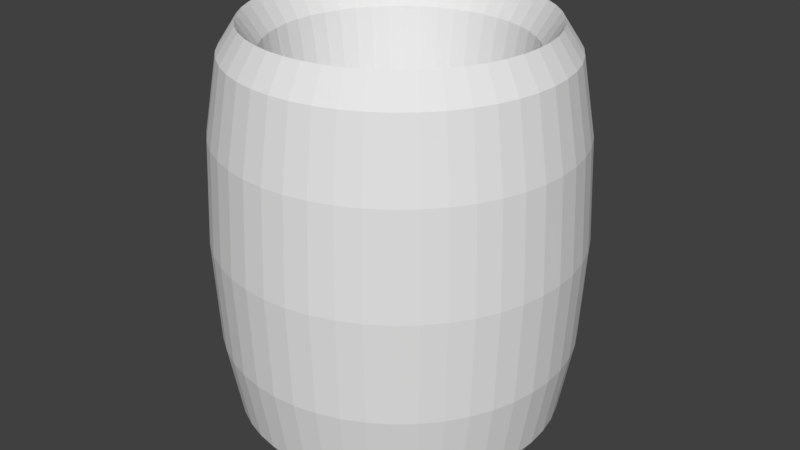 # Source: Torrus.blend  (saved by Blender 2.79.0; exported with 4.5.12 LTS)
import bpy
from mathutils import Matrix  # noqa: F401  (used for matrix-valued properties, if any)

bpy.ops.wm.read_factory_settings(use_empty=True)
scene = bpy.context.scene
scene.name = 'Scene'

# ---- collections
col_collection_1 = bpy.data.collections.new('Collection 1'); scene.collection.children.link(col_collection_1)

# ---- world
world_world = bpy.data.worlds.new('World'); scene.world = world_world
world_world.color = (0.05088, 0.05088, 0.05088)
world_world.use_sun_shadow = False
world_world.sun_shadow_jitter_overblur = 0.0
world_world.cycles.sampling_method = 'MANUAL'

# ---- meshes
me_torus = bpy.data.meshes.new('Torus')
me_torus.from_pydata([(2.445, 7.169e-09, -2.718e-10), (2.379, 7.169e-09, -1.395), (2.2, 7.169e-09, -2.416), (1.956, 7.169e-09, -2.79), (1.711, 7.169e-09, -2.416), (1.532, 7.169e-09, -1.395), (1.467, 7.169e-09, -2.718e-10), (1.532, 7.169e-09, 1.395), (1.711, 7.169e-09, 2.416), (1.956, 7.169e-09, 2.79), (2.2, 7.169e-09, 2.416), (2.379, 7.169e-09, 1.395), (2.424, 0.3191, -2.718e-10), (2.359, 0.3105, -1.395), (2.181, 0.2872, -2.416), (1.939, 0.2553, -2.79), (1.697, 0.2234, -2.416), (1.519, 0.2, -1.395), (1.454, 0.1914, -2.718e-10), (1.519, 0.2, 1.395), (1.697, 0.2234, 2.416), (1.939, 0.2553, 2.79), (2.181, 0.2872, 2.416), (2.359, 0.3105, 1.395), (2.361, 0.6327, -2.718e-10), (2.298, 0.6157, -1.395), (2.125, 0.5694, -2.416), (1.889, 0.5062, -2.79), (1.653, 0.4429, -2.416), (1.48, 0.3966, -1.395), (1.417, 0.3796, -2.718e-10), (1.48, 0.3966, 1.395), (1.653, 0.4429, 2.416), (1.889, 0.5062, 2.79), (2.125, 0.5694, 2.416), (2.298, 0.6157, 1.395), (2.258, 0.9355, -2.718e-10), (2.198, 0.9104, -1.395), (2.033, 0.8419, -2.416), (1.807, 0.7484, -2.79), (1.581, 0.6548, -2.416), (1.416, 0.5864, -1.395), (1.355, 0.5613, -2.718e-10), (1.416, 0.5864, 1.395), (1.581, 0.6548, 2.416), (1.807, 0.7484, 2.79), (2.033, 0.8419, 2.416), (2.198, 0.9104, 1.395), (2.117, 1.222, -2.718e-10), (2.06, 1.19, -1.395), (1.905, 1.1, -2.416), (1.694, 0.9778, -2.79), (1.482, 0.8556, -2.416), (1.327, 0.7661, -1.395), (1.27, 0.7334, -2.718e-10), (1.327, 0.7661, 1.395), (1.482, 0.8556, 2.416), (1.694, 0.9778, 2.79), (1.905, 1.1, 2.416), (2.06, 1.19, 1.395), (1.939, 1.488, -2.718e-10), (1.887, 1.448, -1.395), (1.745, 1.339, -2.416), (1.552, 1.191, -2.79), (1.358, 1.042, -2.416), (1.216, 0.9328, -1.395), (1.164, 0.8929, -2.718e-10), (1.216, 0.9328, 1.395), (1.358, 1.042, 2.416), (1.552, 1.191, 2.79), (1.745, 1.339, 2.416), (1.887, 1.448, 1.395), (1.729, 1.729, -2.718e-10), (1.682, 1.682, -1.395), (1.556, 1.556, -2.416), (1.383, 1.383, -2.79), (1.21, 1.21, -2.416), (1.083, 1.083, -1.395), (1.037, 1.037, -2.718e-10), (1.083, 1.083, 1.395), (1.21, 1.21, 2.416), (1.383, 1.383, 2.79), (1.556, 1.556, 2.416), (1.682, 1.682, 1.395), (1.488, 1.939, -2.718e-10), (1.448, 1.887, -1.395), (1.339, 1.745, -2.416), (1.191, 1.552, -2.79), (1.042, 1.358, -2.416), (0.9328, 1.216, -1.395), (0.8929, 1.164, -2.718e-10), (0.9328, 1.216, 1.395), (1.042, 1.358, 2.416), (1.191, 1.552, 2.79), (1.339, 1.745, 2.416), (1.448, 1.887, 1.395), (1.222, 2.117, -2.718e-10), (1.19, 2.06, -1.395), (1.1, 1.905, -2.416), (0.9778, 1.694, -2.79), (0.8556, 1.482, -2.416), (0.7661, 1.327, -1.395), (0.7334, 1.27, -2.718e-10), (0.7661, 1.327, 1.395), (0.8556, 1.482, 2.416), (0.9778, 1.694, 2.79), (1.1, 1.905, 2.416), (1.19, 2.06, 1.395), (0.9355, 2.258, -2.718e-10), (0.9104, 2.198, -1.395), (0.8419, 2.033, -2.416), (0.7484, 1.807, -2.79), (0.6548, 1.581, -2.416), (0.5864, 1.416, -1.395), (0.5613, 1.355, -2.718e-10), (0.5864, 1.416, 1.395), (0.6548, 1.581, 2.416), (0.7484, 1.807, 2.79), (0.8419, 2.033, 2.416), (0.9104, 2.198, 1.395), (0.6327, 2.361, -2.718e-10), (0.6157, 2.298, -1.395), (0.5694, 2.125, -2.416), (0.5062, 1.889, -2.79), (0.4429, 1.653, -2.416), (0.3966, 1.48, -1.395), (0.3796, 1.417, -2.718e-10), (0.3966, 1.48, 1.395), (0.4429, 1.653, 2.416), (0.5062, 1.889, 2.79), (0.5694, 2.125, 2.416), (0.6157, 2.298, 1.395), (0.3191, 2.424, -2.718e-10), (0.3105, 2.359, -1.395), (0.2872, 2.181, -2.416), (0.2553, 1.939, -2.79), (0.2234, 1.697, -2.416), (0.2, 1.519, -1.395), (0.1914, 1.454, -2.718e-10), (0.2, 1.519, 1.395), (0.2234, 1.697, 2.416), (0.2553, 1.939, 2.79), (0.2872, 2.181, 2.416), (0.3105, 2.359, 1.395), (2.536e-07, 2.445, -2.718e-10), (2.487e-07, 2.379, -1.395), (2.351e-07, 2.2, -2.416), (2.167e-07, 1.956, -2.79), (1.982e-07, 1.711, -2.416), (1.847e-07, 1.532, -1.395), (1.798e-07, 1.467, -2.718e-10), (1.847e-07, 1.532, 1.395), (1.982e-07, 1.711, 2.416), (2.167e-07, 1.956, 2.79), (2.351e-07, 2.2, 2.416), (2.487e-07, 2.379, 1.395), (-0.3191, 2.424, -2.718e-10), (-0.3105, 2.359, -1.395), (-0.2872, 2.181, -2.416), (-0.2553, 1.939, -2.79), (-0.2234, 1.697, -2.416), (-0.2, 1.519, -1.395), (-0.1914, 1.454, -2.718e-10), (-0.2, 1.519, 1.395), (-0.2234, 1.697, 2.416), (-0.2553, 1.939, 2.79), (-0.2872, 2.181, 2.416), (-0.3105, 2.359, 1.395), (-0.6327, 2.361, -2.718e-10), (-0.6157, 2.298, -1.395), (-0.5694, 2.125, -2.416), (-0.5062, 1.889, -2.79), (-0.4429, 1.653, -2.416), (-0.3966, 1.48, -1.395), (-0.3796, 1.417, -2.718e-10), (-0.3966, 1.48, 1.395), (-0.4429, 1.653, 2.416), (-0.5062, 1.889, 2.79), (-0.5694, 2.125, 2.416), (-0.6157, 2.298, 1.395), (-0.9355, 2.258, -2.718e-10), (-0.9104, 2.198, -1.395), (-0.8419, 2.033, -2.416), (-0.7484, 1.807, -2.79), (-0.6548, 1.581, -2.416), (-0.5864, 1.416, -1.395), (-0.5613, 1.355, -2.718e-10), (-0.5864, 1.416, 1.395), (-0.6548, 1.581, 2.416), (-0.7484, 1.807, 2.79), (-0.8419, 2.033, 2.416), (-0.9104, 2.198, 1.395), (-1.222, 2.117, -2.718e-10), (-1.19, 2.06, -1.395), (-1.1, 1.905, -2.416), (-0.9778, 1.694, -2.79), (-0.8556, 1.482, -2.416), (-0.7661, 1.327, -1.395), (-0.7334, 1.27, -2.718e-10), (-0.7661, 1.327, 1.395), (-0.8556, 1.482, 2.416), (-0.9778, 1.694, 2.79), (-1.1, 1.905, 2.416), (-1.19, 2.06, 1.395), (-1.488, 1.939, -2.718e-10), (-1.448, 1.887, -1.395), (-1.339, 1.745, -2.416), (-1.191, 1.552, -2.79), (-1.042, 1.358, -2.416), (-0.9328, 1.216, -1.395), (-0.8929, 1.164, -2.718e-10), (-0.9328, 1.216, 1.395), (-1.042, 1.358, 2.416), (-1.191, 1.552, 2.79), (-1.339, 1.745, 2.416), (-1.448, 1.887, 1.395), (-1.729, 1.729, -2.718e-10), (-1.682, 1.682, -1.395), (-1.556, 1.556, -2.416), (-1.383, 1.383, -2.79), (-1.21, 1.21, -2.416), (-1.083, 1.083, -1.395), (-1.037, 1.037, -2.718e-10), (-1.083, 1.083, 1.395), (-1.21, 1.21, 2.416), (-1.383, 1.383, 2.79), (-1.556, 1.556, 2.416), (-1.682, 1.682, 1.395), (-1.939, 1.488, -2.718e-10), (-1.887, 1.448, -1.395), (-1.745, 1.339, -2.416), (-1.552, 1.191, -2.79), (-1.358, 1.042, -2.416), (-1.216, 0.9328, -1.395), (-1.164, 0.8929, -2.718e-10), (-1.216, 0.9328, 1.395), (-1.358, 1.042, 2.416), (-1.552, 1.191, 2.79), (-1.745, 1.339, 2.416), (-1.887, 1.448, 1.395), (-2.117, 1.222, -2.718e-10), (-2.06, 1.19, -1.395), (-1.905, 1.1, -2.416), (-1.694, 0.9778, -2.79), (-1.482, 0.8556, -2.416), (-1.327, 0.7661, -1.395), (-1.27, 0.7334, -2.718e-10), (-1.327, 0.7661, 1.395), (-1.482, 0.8556, 2.416), (-1.694, 0.9778, 2.79), (-1.905, 1.1, 2.416), (-2.06, 1.19, 1.395), (-2.258, 0.9355, -2.718e-10), (-2.198, 0.9104, -1.395), (-2.033, 0.8419, -2.416), (-1.807, 0.7484, -2.79), (-1.581, 0.6548, -2.416), (-1.416, 0.5864, -1.395), (-1.355, 0.5613, -2.718e-10), (-1.416, 0.5864, 1.395), (-1.581, 0.6548, 2.416), (-1.807, 0.7484, 2.79), (-2.033, 0.8419, 2.416), (-2.198, 0.9104, 1.395), (-2.361, 0.6327, -2.718e-10), (-2.298, 0.6157, -1.395), (-2.125, 0.5694, -2.416), (-1.889, 0.5062, -2.79), (-1.653, 0.4429, -2.416), (-1.48, 0.3966, -1.395), (-1.417, 0.3796, -2.718e-10), (-1.48, 0.3966, 1.395), (-1.653, 0.4429, 2.416), (-1.889, 0.5062, 2.79), (-2.125, 0.5694, 2.416), (-2.298, 0.6157, 1.395), (-2.424, 0.3191, -2.718e-10), (-2.359, 0.3105, -1.395), (-2.181, 0.2872, -2.416), (-1.939, 0.2553, -2.79), (-1.697, 0.2234, -2.416), (-1.519, 0.2, -1.395), (-1.454, 0.1914, -2.718e-10), (-1.519, 0.2, 1.395), (-1.697, 0.2234, 2.416), (-1.939, 0.2553, 2.79), (-2.181, 0.2872, 2.416), (-2.359, 0.3105, 1.395), (-2.445, 2.209e-07, -2.718e-10), (-2.379, 2.152e-07, -1.395), (-2.2, 1.995e-07, -2.416), (-1.956, 1.781e-07, -2.79), (-1.711, 1.568e-07, -2.416), (-1.532, 1.411e-07, -1.395), (-1.467, 1.354e-07, -2.718e-10), (-1.532, 1.411e-07, 1.395), (-1.711, 1.568e-07, 2.416), (-1.956, 1.781e-07, 2.79), (-2.2, 1.995e-07, 2.416), (-2.379, 2.152e-07, 1.395), (-2.424, -0.3191, -2.718e-10), (-2.359, -0.3105, -1.395), (-2.181, -0.2872, -2.416), (-1.939, -0.2553, -2.79), (-1.697, -0.2234, -2.416), (-1.519, -0.2, -1.395), (-1.454, -0.1914, -2.718e-10), (-1.519, -0.2, 1.395), (-1.697, -0.2234, 2.416), (-1.939, -0.2553, 2.79), (-2.181, -0.2872, 2.416), (-2.359, -0.3105, 1.395), (-2.361, -0.6327, -2.718e-10), (-2.298, -0.6157, -1.395), (-2.125, -0.5694, -2.416), (-1.889, -0.5062, -2.79), (-1.653, -0.4429, -2.416), (-1.48, -0.3966, -1.395), (-1.417, -0.3796, -2.718e-10), (-1.48, -0.3966, 1.395), (-1.653, -0.4429, 2.416), (-1.889, -0.5062, 2.79), (-2.125, -0.5694, 2.416), (-2.298, -0.6157, 1.395), (-2.258, -0.9355, -2.718e-10), (-2.198, -0.9104, -1.395), (-2.033, -0.8419, -2.416), (-1.807, -0.7484, -2.79), (-1.581, -0.6548, -2.416), (-1.416, -0.5864, -1.395), (-1.355, -0.5613, -2.718e-10), (-1.416, -0.5864, 1.395), (-1.581, -0.6548, 2.416), (-1.807, -0.7484, 2.79), (-2.033, -0.8419, 2.416), (-2.198, -0.9104, 1.395), (-2.117, -1.222, -2.718e-10), (-2.06, -1.19, -1.395), (-1.905, -1.1, -2.416), (-1.694, -0.9778, -2.79), (-1.482, -0.8556, -2.416), (-1.327, -0.7661, -1.395), (-1.27, -0.7334, -2.718e-10), (-1.327, -0.7661, 1.395), (-1.482, -0.8556, 2.416), (-1.694, -0.9778, 2.79), (-1.905, -1.1, 2.416), (-2.06, -1.19, 1.395), (-1.939, -1.488, -2.718e-10), (-1.887, -1.448, -1.395), (-1.745, -1.339, -2.416), (-1.552, -1.191, -2.79), (-1.358, -1.042, -2.416), (-1.216, -0.9328, -1.395), (-1.164, -0.8929, -2.718e-10), (-1.216, -0.9328, 1.395), (-1.358, -1.042, 2.416), (-1.552, -1.191, 2.79), (-1.745, -1.339, 2.416), (-1.887, -1.448, 1.395), (-1.729, -1.729, -2.718e-10), (-1.682, -1.682, -1.395), (-1.556, -1.556, -2.416), (-1.383, -1.383, -2.79), (-1.21, -1.21, -2.416), (-1.083, -1.083, -1.395), (-1.037, -1.037, -2.718e-10), (-1.083, -1.083, 1.395), (-1.21, -1.21, 2.416), (-1.383, -1.383, 2.79), (-1.556, -1.556, 2.416), (-1.682, -1.682, 1.395), (-1.488, -1.939, -2.718e-10), (-1.448, -1.887, -1.395), (-1.339, -1.745, -2.416), (-1.191, -1.552, -2.79), (-1.042, -1.358, -2.416), (-0.9328, -1.216, -1.395), (-0.8929, -1.164, -2.718e-10), (-0.9328, -1.216, 1.395), (-1.042, -1.358, 2.416), (-1.191, -1.552, 2.79), (-1.339, -1.745, 2.416), (-1.448, -1.887, 1.395), (-1.222, -2.117, -2.718e-10), (-1.19, -2.06, -1.395), (-1.1, -1.905, -2.416), (-0.9778, -1.694, -2.79), (-0.8556, -1.482, -2.416), (-0.7661, -1.327, -1.395), (-0.7334, -1.27, -2.718e-10), (-0.7661, -1.327, 1.395), (-0.8556, -1.482, 2.416), (-0.9778, -1.694, 2.79), (-1.1, -1.905, 2.416), (-1.19, -2.06, 1.395), (-0.9355, -2.258, -2.718e-10), (-0.9104, -2.198, -1.395), (-0.8419, -2.033, -2.416), (-0.7484, -1.807, -2.79), (-0.6548, -1.581, -2.416), (-0.5864, -1.416, -1.395), (-0.5613, -1.355, -2.718e-10), (-0.5864, -1.416, 1.395), (-0.6548, -1.581, 2.416), (-0.7484, -1.807, 2.79), (-0.8419, -2.033, 2.416), (-0.9104, -2.198, 1.395), (-0.6327, -2.361, -2.718e-10), (-0.6157, -2.298, -1.395), (-0.5694, -2.125, -2.416), (-0.5062, -1.889, -2.79), (-0.4429, -1.653, -2.416), (-0.3966, -1.48, -1.395), (-0.3796, -1.417, -2.718e-10), (-0.3966, -1.48, 1.395), (-0.4429, -1.653, 2.416), (-0.5062, -1.889, 2.79), (-0.5694, -2.125, 2.416), (-0.6157, -2.298, 1.395), (-0.3191, -2.424, -2.718e-10), (-0.3105, -2.359, -1.395), (-0.2872, -2.181, -2.416), (-0.2553, -1.939, -2.79), (-0.2234, -1.697, -2.416), (-0.2, -1.519, -1.395), (-0.1914, -1.454, -2.718e-10), (-0.2, -1.519, 1.395), (-0.2234, -1.697, 2.416), (-0.2553, -1.939, 2.79), (-0.2872, -2.181, 2.416), (-0.3105, -2.359, 1.395), (2.536e-07, -2.445, -2.718e-10), (2.487e-07, -2.379, -1.395), (2.351e-07, -2.2, -2.416), (2.167e-07, -1.956, -2.79), (1.982e-07, -1.711, -2.416), (1.847e-07, -1.532, -1.395), (1.798e-07, -1.467, -2.718e-10), (1.847e-07, -1.532, 1.395), (1.982e-07, -1.711, 2.416), (2.167e-07, -1.956, 2.79), (2.351e-07, -2.2, 2.416), (2.487e-07, -2.379, 1.395), (0.3191, -2.424, -2.718e-10), (0.3105, -2.359, -1.395), (0.2872, -2.181, -2.416), (0.2553, -1.939, -2.79), (0.2234, -1.697, -2.416), (0.2, -1.519, -1.395), (0.1914, -1.454, -2.718e-10), (0.2, -1.519, 1.395), (0.2234, -1.697, 2.416), (0.2553, -1.939, 2.79), (0.2872, -2.181, 2.416), (0.3105, -2.359, 1.395), (0.6327, -2.361, -2.718e-10), (0.6157, -2.298, -1.395), (0.5694, -2.125, -2.416), (0.5062, -1.889, -2.79), (0.4429, -1.653, -2.416), (0.3966, -1.48, -1.395), (0.3796, -1.417, -2.718e-10), (0.3966, -1.48, 1.395), (0.4429, -1.653, 2.416), (0.5062, -1.889, 2.79), (0.5694, -2.125, 2.416), (0.6157, -2.298, 1.395), (0.9355, -2.258, -2.718e-10), (0.9104, -2.198, -1.395), (0.8419, -2.033, -2.416), (0.7484, -1.807, -2.79), (0.6548, -1.581, -2.416), (0.5864, -1.416, -1.395), (0.5613, -1.355, -2.718e-10), (0.5864, -1.416, 1.395), (0.6548, -1.581, 2.416), (0.7484, -1.807, 2.79), (0.8419, -2.033, 2.416), (0.9104, -2.198, 1.395), (1.222, -2.117, -2.718e-10), (1.19, -2.06, -1.395), (1.1, -1.905, -2.416), (0.9778, -1.694, -2.79), (0.8556, -1.482, -2.416), (0.7661, -1.327, -1.395), (0.7334, -1.27, -2.718e-10), (0.7661, -1.327, 1.395), (0.8556, -1.482, 2.416), (0.9778, -1.694, 2.79), (1.1, -1.905, 2.416), (1.19, -2.06, 1.395), (1.488, -1.939, -2.718e-10), (1.448, -1.887, -1.395), (1.339, -1.745, -2.416), (1.191, -1.552, -2.79), (1.042, -1.358, -2.416), (0.9328, -1.216, -1.395), (0.8929, -1.164, -2.718e-10), (0.9328, -1.216, 1.395), (1.042, -1.358, 2.416), (1.191, -1.552, 2.79), (1.339, -1.745, 2.416), (1.448, -1.887, 1.395), (1.729, -1.729, -2.718e-10), (1.682, -1.682, -1.395), (1.556, -1.556, -2.416), (1.383, -1.383, -2.79), (1.21, -1.21, -2.416), (1.083, -1.083, -1.395), (1.037, -1.037, -2.718e-10), (1.083, -1.083, 1.395), (1.21, -1.21, 2.416), (1.383, -1.383, 2.79), (1.556, -1.556, 2.416), (1.682, -1.682, 1.395), (1.939, -1.488, -2.718e-10), (1.887, -1.448, -1.395), (1.745, -1.339, -2.416), (1.552, -1.191, -2.79), (1.358, -1.042, -2.416), (1.216, -0.9328, -1.395), (1.164, -0.8929, -2.718e-10), (1.216, -0.9328, 1.395), (1.358, -1.042, 2.416), (1.552, -1.191, 2.79), (1.745, -1.339, 2.416), (1.887, -1.448, 1.395), (2.117, -1.222, -2.718e-10), (2.06, -1.19, -1.395), (1.905, -1.1, -2.416), (1.694, -0.9778, -2.79), (1.482, -0.8556, -2.416), (1.327, -0.7661, -1.395), (1.27, -0.7334, -2.718e-10), (1.327, -0.7661, 1.395), (1.482, -0.8556, 2.416), (1.694, -0.9778, 2.79), (1.905, -1.1, 2.416), (2.06, -1.19, 1.395), (2.258, -0.9355, -2.718e-10), (2.198, -0.9104, -1.395), (2.033, -0.8419, -2.416), (1.807, -0.7484, -2.79), (1.581, -0.6548, -2.416), (1.416, -0.5864, -1.395), (1.355, -0.5613, -2.718e-10), (1.416, -0.5864, 1.395), (1.581, -0.6548, 2.416), (1.807, -0.7484, 2.79), (2.033, -0.8419, 2.416), (2.198, -0.9104, 1.395), (2.361, -0.6327, -2.718e-10), (2.298, -0.6157, -1.395), (2.125, -0.5694, -2.416), (1.889, -0.5062, -2.79), (1.653, -0.4429, -2.416), (1.48, -0.3966, -1.395), (1.417, -0.3796, -2.718e-10), (1.48, -0.3966, 1.395), (1.653, -0.4429, 2.416), (1.889, -0.5062, 2.79), (2.125, -0.5694, 2.416), (2.298, -0.6157, 1.395), (2.424, -0.3191, -2.718e-10), (2.359, -0.3105, -1.395), (2.181, -0.2872, -2.416), (1.939, -0.2553, -2.79), (1.697, -0.2234, -2.416), (1.519, -0.2, -1.395), (1.454, -0.1914, -2.718e-10), (1.519, -0.2, 1.395), (1.697, -0.2234, 2.416), (1.939, -0.2553, 2.79), (2.181, -0.2872, 2.416), (2.359, -0.3105, 1.395)], [], [(0, 1, 13, 12), (1, 2, 14, 13), (2, 3, 15, 14), (3, 4, 16, 15), (4, 5, 17, 16), (5, 6, 18, 17), (6, 7, 19, 18), (7, 8, 20, 19), (8, 9, 21, 20), (9, 10, 22, 21), (10, 11, 23, 22), (11, 0, 12, 23), (12, 13, 25, 24), (13, 14, 26, 25), (14, 15, 27, 26), (15, 16, 28, 27), (16, 17, 29, 28), (17, 18, 30, 29), (18, 19, 31, 30), (19, 20, 32, 31), (20, 21, 33, 32), (21, 22, 34, 33), (22, 23, 35, 34), (23, 12, 24, 35), (24, 25, 37, 36), (25, 26, 38, 37), (26, 27, 39, 38), (27, 28, 40, 39), (28, 29, 41, 40), (29, 30, 42, 41), (30, 31, 43, 42), (31, 32, 44, 43), (32, 33, 45, 44), (33, 34, 46, 45), (34, 35, 47, 46), (35, 24, 36, 47), (36, 37, 49, 48), (37, 38, 50, 49), (38, 39, 51, 50), (39, 40, 52, 51), (40, 41, 53, 52), (41, 42, 54, 53), (42, 43, 55, 54), (43, 44, 56, 55), (44, 45, 57, 56), (45, 46, 58, 57), (46, 47, 59, 58), (47, 36, 48, 59), (48, 49, 61, 60), (49, 50, 62, 61), (50, 51, 63, 62), (51, 52, 64, 63), (52, 53, 65, 64), (53, 54, 66, 65), (54, 55, 67, 66), (55, 56, 68, 67), (56, 57, 69, 68), (57, 58, 70, 69), (58, 59, 71, 70), (59, 48, 60, 71), (60, 61, 73, 72), (61, 62, 74, 73), (62, 63, 75, 74), (63, 64, 76, 75), (64, 65, 77, 76), (65, 66, 78, 77), (66, 67, 79, 78), (67, 68, 80, 79), (68, 69, 81, 80), (69, 70, 82, 81), (70, 71, 83, 82), (71, 60, 72, 83), (72, 73, 85, 84), (73, 74, 86, 85), (74, 75, 87, 86), (75, 76, 88, 87), (76, 77, 89, 88), (77, 78, 90, 89), (78, 79, 91, 90), (79, 80, 92, 91), (80, 81, 93, 92), (81, 82, 94, 93), (82, 83, 95, 94), (83, 72, 84, 95), (84, 85, 97, 96), (85, 86, 98, 97), (86, 87, 99, 98), (87, 88, 100, 99), (88, 89, 101, 100), (89, 90, 102, 101), (90, 91, 103, 102), (91, 92, 104, 103), (92, 93, 105, 104), (93, 94, 106, 105), (94, 95, 107, 106), (95, 84, 96, 107), (96, 97, 109, 108), (97, 98, 110, 109), (98, 99, 111, 110), (99, 100, 112, 111), (100, 101, 113, 112), (101, 102, 114, 113), (102, 103, 115, 114), (103, 104, 116, 115), (104, 105, 117, 116), (105, 106, 118, 117), (106, 107, 119, 118), (107, 96, 108, 119), (108, 109, 121, 120), (109, 110, 122, 121), (110, 111, 123, 122), (111, 112, 124, 123), (112, 113, 125, 124), (113, 114, 126, 125), (114, 115, 127, 126), (115, 116, 128, 127), (116, 117, 129, 128), (117, 118, 130, 129), (118, 119, 131, 130), (119, 108, 120, 131), (120, 121, 133, 132), (121, 122, 134, 133), (122, 123, 135, 134), (123, 124, 136, 135), (124, 125, 137, 136), (125, 126, 138, 137), (126, 127, 139, 138), (127, 128, 140, 139), (128, 129, 141, 140), (129, 130, 142, 141), (130, 131, 143, 142), (131, 120, 132, 143), (132, 133, 145, 144), (133, 134, 146, 145), (134, 135, 147, 146), (135, 136, 148, 147), (136, 137, 149, 148), (137, 138, 150, 149), (138, 139, 151, 150), (139, 140, 152, 151), (140, 141, 153, 152), (141, 142, 154, 153), (142, 143, 155, 154), (143, 132, 144, 155), (144, 145, 157, 156), (145, 146, 158, 157), (146, 147, 159, 158), (147, 148, 160, 159), (148, 149, 161, 160), (149, 150, 162, 161), (150, 151, 163, 162), (151, 152, 164, 163), (152, 153, 165, 164), (153, 154, 166, 165), (154, 155, 167, 166), (155, 144, 156, 167), (156, 157, 169, 168), (157, 158, 170, 169), (158, 159, 171, 170), (159, 160, 172, 171), (160, 161, 173, 172), (161, 162, 174, 173), (162, 163, 175, 174), (163, 164, 176, 175), (164, 165, 177, 176), (165, 166, 178, 177), (166, 167, 179, 178), (167, 156, 168, 179), (168, 169, 181, 180), (169, 170, 182, 181), (170, 171, 183, 182), (171, 172, 184, 183), (172, 173, 185, 184), (173, 174, 186, 185), (174, 175, 187, 186), (175, 176, 188, 187), (176, 177, 189, 188), (177, 178, 190, 189), (178, 179, 191, 190), (179, 168, 180, 191), (180, 181, 193, 192), (181, 182, 194, 193), (182, 183, 195, 194), (183, 184, 196, 195), (184, 185, 197, 196), (185, 186, 198, 197), (186, 187, 199, 198), (187, 188, 200, 199), (188, 189, 201, 200), (189, 190, 202, 201), (190, 191, 203, 202), (191, 180, 192, 203), (192, 193, 205, 204), (193, 194, 206, 205), (194, 195, 207, 206), (195, 196, 208, 207), (196, 197, 209, 208), (197, 198, 210, 209), (198, 199, 211, 210), (199, 200, 212, 211), (200, 201, 213, 212), (201, 202, 214, 213), (202, 203, 215, 214), (203, 192, 204, 215), (204, 205, 217, 216), (205, 206, 218, 217), (206, 207, 219, 218), (207, 208, 220, 219), (208, 209, 221, 220), (209, 210, 222, 221), (210, 211, 223, 222), (211, 212, 224, 223), (212, 213, 225, 224), (213, 214, 226, 225), (214, 215, 227, 226), (215, 204, 216, 227), (216, 217, 229, 228), (217, 218, 230, 229), (218, 219, 231, 230), (219, 220, 232, 231), (220, 221, 233, 232), (221, 222, 234, 233), (222, 223, 235, 234), (223, 224, 236, 235), (224, 225, 237, 236), (225, 226, 238, 237), (226, 227, 239, 238), (227, 216, 228, 239), (228, 229, 241, 240), (229, 230, 242, 241), (230, 231, 243, 242), (231, 232, 244, 243), (232, 233, 245, 244), (233, 234, 246, 245), (234, 235, 247, 246), (235, 236, 248, 247), (236, 237, 249, 248), (237, 238, 250, 249), (238, 239, 251, 250), (239, 228, 240, 251), (240, 241, 253, 252), (241, 242, 254, 253), (242, 243, 255, 254), (243, 244, 256, 255), (244, 245, 257, 256), (245, 246, 258, 257), (246, 247, 259, 258), (247, 248, 260, 259), (248, 249, 261, 260), (249, 250, 262, 261), (250, 251, 263, 262), (251, 240, 252, 263), (252, 253, 265, 264), (253, 254, 266, 265), (254, 255, 267, 266), (255, 256, 268, 267), (256, 257, 269, 268), (257, 258, 270, 269), (258, 259, 271, 270), (259, 260, 272, 271), (260, 261, 273, 272), (261, 262, 274, 273), (262, 263, 275, 274), (263, 252, 264, 275), (264, 265, 277, 276), (265, 266, 278, 277), (266, 267, 279, 278), (267, 268, 280, 279), (268, 269, 281, 280), (269, 270, 282, 281), (270, 271, 283, 282), (271, 272, 284, 283), (272, 273, 285, 284), (273, 274, 286, 285), (274, 275, 287, 286), (275, 264, 276, 287), (276, 277, 289, 288), (277, 278, 290, 289), (278, 279, 291, 290), (279, 280, 292, 291), (280, 281, 293, 292), (281, 282, 294, 293), (282, 283, 295, 294), (283, 284, 296, 295), (284, 285, 297, 296), (285, 286, 298, 297), (286, 287, 299, 298), (287, 276, 288, 299), (288, 289, 301, 300), (289, 290, 302, 301), (290, 291, 303, 302), (291, 292, 304, 303), (292, 293, 305, 304), (293, 294, 306, 305), (294, 295, 307, 306), (295, 296, 308, 307), (296, 297, 309, 308), (297, 298, 310, 309), (298, 299, 311, 310), (299, 288, 300, 311), (300, 301, 313, 312), (301, 302, 314, 313), (302, 303, 315, 314), (303, 304, 316, 315), (304, 305, 317, 316), (305, 306, 318, 317), (306, 307, 319, 318), (307, 308, 320, 319), (308, 309, 321, 320), (309, 310, 322, 321), (310, 311, 323, 322), (311, 300, 312, 323), (312, 313, 325, 324), (313, 314, 326, 325), (314, 315, 327, 326), (315, 316, 328, 327), (316, 317, 329, 328), (317, 318, 330, 329), (318, 319, 331, 330), (319, 320, 332, 331), (320, 321, 333, 332), (321, 322, 334, 333), (322, 323, 335, 334), (323, 312, 324, 335), (324, 325, 337, 336), (325, 326, 338, 337), (326, 327, 339, 338), (327, 328, 340, 339), (328, 329, 341, 340), (329, 330, 342, 341), (330, 331, 343, 342), (331, 332, 344, 343), (332, 333, 345, 344), (333, 334, 346, 345), (334, 335, 347, 346), (335, 324, 336, 347), (336, 337, 349, 348), (337, 338, 350, 349), (338, 339, 351, 350), (339, 340, 352, 351), (340, 341, 353, 352), (341, 342, 354, 353), (342, 343, 355, 354), (343, 344, 356, 355), (344, 345, 357, 356), (345, 346, 358, 357), (346, 347, 359, 358), (347, 336, 348, 359), (348, 349, 361, 360), (349, 350, 362, 361), (350, 351, 363, 362), (351, 352, 364, 363), (352, 353, 365, 364), (353, 354, 366, 365), (354, 355, 367, 366), (355, 356, 368, 367), (356, 357, 369, 368), (357, 358, 370, 369), (358, 359, 371, 370), (359, 348, 360, 371), (360, 361, 373, 372), (361, 362, 374, 373), (362, 363, 375, 374), (363, 364, 376, 375), (364, 365, 377, 376), (365, 366, 378, 377), (366, 367, 379, 378), (367, 368, 380, 379), (368, 369, 381, 380), (369, 370, 382, 381), (370, 371, 383, 382), (371, 360, 372, 383), (372, 373, 385, 384), (373, 374, 386, 385), (374, 375, 387, 386), (375, 376, 388, 387), (376, 377, 389, 388), (377, 378, 390, 389), (378, 379, 391, 390), (379, 380, 392, 391), (380, 381, 393, 392), (381, 382, 394, 393), (382, 383, 395, 394), (383, 372, 384, 395), (384, 385, 397, 396), (385, 386, 398, 397), (386, 387, 399, 398), (387, 388, 400, 399), (388, 389, 401, 400), (389, 390, 402, 401), (390, 391, 403, 402), (391, 392, 404, 403), (392, 393, 405, 404), (393, 394, 406, 405), (394, 395, 407, 406), (395, 384, 396, 407), (396, 397, 409, 408), (397, 398, 410, 409), (398, 399, 411, 410), (399, 400, 412, 411), (400, 401, 413, 412), (401, 402, 414, 413), (402, 403, 415, 414), (403, 404, 416, 415), (404, 405, 417, 416), (405, 406, 418, 417), (406, 407, 419, 418), (407, 396, 408, 419), (408, 409, 421, 420), (409, 410, 422, 421), (410, 411, 423, 422), (411, 412, 424, 423), (412, 413, 425, 424), (413, 414, 426, 425), (414, 415, 427, 426), (415, 416, 428, 427), (416, 417, 429, 428), (417, 418, 430, 429), (418, 419, 431, 430), (419, 408, 420, 431), (420, 421, 433, 432), (421, 422, 434, 433), (422, 423, 435, 434), (423, 424, 436, 435), (424, 425, 437, 436), (425, 426, 438, 437), (426, 427, 439, 438), (427, 428, 440, 439), (428, 429, 441, 440), (429, 430, 442, 441), (430, 431, 443, 442), (431, 420, 432, 443), (432, 433, 445, 444), (433, 434, 446, 445), (434, 435, 447, 446), (435, 436, 448, 447), (436, 437, 449, 448), (437, 438, 450, 449), (438, 439, 451, 450), (439, 440, 452, 451), (440, 441, 453, 452), (441, 442, 454, 453), (442, 443, 455, 454), (443, 432, 444, 455), (444, 445, 457, 456), (445, 446, 458, 457), (446, 447, 459, 458), (447, 448, 460, 459), (448, 449, 461, 460), (449, 450, 462, 461), (450, 451, 463, 462), (451, 452, 464, 463), (452, 453, 465, 464), (453, 454, 466, 465), (454, 455, 467, 466), (455, 444, 456, 467), (456, 457, 469, 468), (457, 458, 470, 469), (458, 459, 471, 470), (459, 460, 472, 471), (460, 461, 473, 472), (461, 462, 474, 473), (462, 463, 475, 474), (463, 464, 476, 475), (464, 465, 477, 476), (465, 466, 478, 477), (466, 467, 479, 478), (467, 456, 468, 479), (468, 469, 481, 480), (469, 470, 482, 481), (470, 471, 483, 482), (471, 472, 484, 483), (472, 473, 485, 484), (473, 474, 486, 485), (474, 475, 487, 486), (475, 476, 488, 487), (476, 477, 489, 488), (477, 478, 490, 489), (478, 479, 491, 490), (479, 468, 480, 491), (480, 481, 493, 492), (481, 482, 494, 493), (482, 483, 495, 494), (483, 484, 496, 495), (484, 485, 497, 496), (485, 486, 498, 497), (486, 487, 499, 498), (487, 488, 500, 499), (488, 489, 501, 500), (489, 490, 502, 501), (490, 491, 503, 502), (491, 480, 492, 503), (492, 493, 505, 504), (493, 494, 506, 505), (494, 495, 507, 506), (495, 496, 508, 507), (496, 497, 509, 508), (497, 498, 510, 509), (498, 499, 511, 510), (499, 500, 512, 511), (500, 501, 513, 512), (501, 502, 514, 513), (502, 503, 515, 514), (503, 492, 504, 515), (504, 505, 517, 516), (505, 506, 518, 517), (506, 507, 519, 518), (507, 508, 520, 519), (508, 509, 521, 520), (509, 510, 522, 521), (510, 511, 523, 522), (511, 512, 524, 523), (512, 513, 525, 524), (513, 514, 526, 525), (514, 515, 527, 526), (515, 504, 516, 527), (516, 517, 529, 528), (517, 518, 530, 529), (518, 519, 531, 530), (519, 520, 532, 531), (520, 521, 533, 532), (521, 522, 534, 533), (522, 523, 535, 534), (523, 524, 536, 535), (524, 525, 537, 536), (525, 526, 538, 537), (526, 527, 539, 538), (527, 516, 528, 539), (528, 529, 541, 540), (529, 530, 542, 541), (530, 531, 543, 542), (531, 532, 544, 543), (532, 533, 545, 544), (533, 534, 546, 545), (534, 535, 547, 546), (535, 536, 548, 547), (536, 537, 549, 548), (537, 538, 550, 549), (538, 539, 551, 550), (539, 528, 540, 551), (540, 541, 553, 552), (541, 542, 554, 553), (542, 543, 555, 554), (543, 544, 556, 555), (544, 545, 557, 556), (545, 546, 558, 557), (546, 547, 559, 558), (547, 548, 560, 559), (548, 549, 561, 560), (549, 550, 562, 561), (550, 551, 563, 562), (551, 540, 552, 563), (552, 553, 565, 564), (553, 554, 566, 565), (554, 555, 567, 566), (555, 556, 568, 567), (556, 557, 569, 568), (557, 558, 570, 569), (558, 559, 571, 570), (559, 560, 572, 571), (560, 561, 573, 572), (561, 562, 574, 573), (562, 563, 575, 574), (563, 552, 564, 575), (564, 565, 1, 0), (565, 566, 2, 1), (566, 567, 3, 2), (567, 568, 4, 3), (568, 569, 5, 4), (569, 570, 6, 5), (570, 571, 7, 6), (571, 572, 8, 7), (572, 573, 9, 8), (573, 574, 10, 9), (574, 575, 11, 10), (575, 564, 0, 11)])
me_torus.use_remesh_preserve_volume = False
me_torus.use_remesh_preserve_attributes = False
me_torus.use_mirror_vertex_groups = False
me_torus.update()

# ---- objects
ob_torus = bpy.data.objects.new('Torus', me_torus)

# ---- transforms, parenting, visibility, modifiers, constraints
ob_torus.location = (0.0, 0.0, 0.0)
ob_torus.lineart.crease_threshold = 0.0

# ---- collection membership
col_collection_1.objects.link(ob_torus)

# ---- scene / render settings (as saved in the file)
scene.frame_start = 1; scene.frame_end = 250; scene.frame_set(15)
scene.render.engine = 'BLENDER_EEVEE_NEXT'
scene.render.resolution_percentage = 50
scene.render.dither_intensity = 0.0
scene.cycles.use_denoising = False
scene.cycles.samples = 128
scene.cycles.sampling_pattern = 'TABULATED_SOBOL'
scene.cycles.use_adaptive_sampling = False
scene.cycles.use_light_tree = False
scene.cycles.blur_glossy = 0.0
scene.cycles.sample_clamp_indirect = 0.0
scene.view_settings.view_transform = 'Standard'
bpy.context.view_layer.update()

# ---- added for rendering (the .blend has no active camera and no usable light): camera, sun
cam_auto = bpy.data.cameras.new('AutoCamera')
cam_auto.lens = 50.0
cam_auto.sensor_width = 36.0
cam_auto.clip_end = 1000.0
ob_auto_camera = bpy.data.objects.new('AutoCamera', cam_auto)
scene.collection.objects.link(ob_auto_camera)
ob_auto_camera.location = (8.22048, -9.86457, 6.57638)
ob_auto_camera.rotation_euler = (1.09748, -7.21219e-08, 0.694738)
scene.camera = ob_auto_camera
light_auto_sun = bpy.data.lights.new('AutoSun', 'SUN')
light_auto_sun.energy = 3.0
light_auto_sun.angle = 0.0523599
ob_auto_sun = bpy.data.objects.new('AutoSun', light_auto_sun)
scene.collection.objects.link(ob_auto_sun)
ob_auto_sun.rotation_euler = (0.872665, 0.174533, 0.523599)
bpy.context.view_layer.update()
